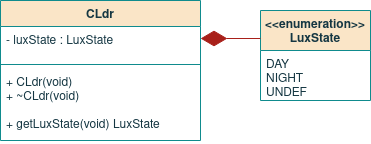

The diagram above was exported from draw.io. Its source (the exported page's mxGraphModel, read from the mxfile embedded in the PNG):
<mxGraphModel dx="540" dy="306" grid="1" gridSize="10" guides="1" tooltips="1" connect="1" arrows="1" fold="1" page="1" pageScale="1" pageWidth="850" pageHeight="1100" math="0" shadow="0">
  <root>
    <mxCell id="0" />
    <mxCell id="1" parent="0" />
    <mxCell id="Juo53vY8A3LjreaePBSx-1" value="CLdr" style="swimlane;fontStyle=1;align=center;verticalAlign=top;childLayout=stackLayout;horizontal=1;startSize=26;horizontalStack=0;resizeParent=1;resizeParentMax=0;resizeLast=0;collapsible=1;marginBottom=0;fillColor=#FAE5C7;strokeColor=#0F8B8D;fontColor=#143642;" parent="1" vertex="1">
      <mxGeometry x="200" y="100" width="200" height="140" as="geometry" />
    </mxCell>
    <mxCell id="Juo53vY8A3LjreaePBSx-2" value="- luxState : LuxState&#10;&#10; " style="text;strokeColor=none;fillColor=none;align=left;verticalAlign=top;spacingLeft=4;spacingRight=4;overflow=hidden;rotatable=0;points=[[0,0.5],[1,0.5]];portConstraint=eastwest;fontColor=#143642;" parent="Juo53vY8A3LjreaePBSx-1" vertex="1">
      <mxGeometry y="26" width="200" height="34" as="geometry" />
    </mxCell>
    <mxCell id="Juo53vY8A3LjreaePBSx-3" value="" style="line;strokeWidth=1;fillColor=none;align=left;verticalAlign=middle;spacingTop=-1;spacingLeft=3;spacingRight=3;rotatable=0;labelPosition=right;points=[];portConstraint=eastwest;labelBackgroundColor=#DAD2D8;strokeColor=#0F8B8D;fontColor=#143642;" parent="Juo53vY8A3LjreaePBSx-1" vertex="1">
      <mxGeometry y="60" width="200" height="8" as="geometry" />
    </mxCell>
    <mxCell id="Juo53vY8A3LjreaePBSx-4" value="+ CLdr(void)&#10;+ ~CLdr(void)&#10;&#10;+ getLuxState(void) LuxState&#10;&#10;&#10;&#10;" style="text;strokeColor=none;fillColor=none;align=left;verticalAlign=top;spacingLeft=4;spacingRight=4;overflow=hidden;rotatable=0;points=[[0,0.5],[1,0.5]];portConstraint=eastwest;fontColor=#143642;spacing=2;fontStyle=0" parent="Juo53vY8A3LjreaePBSx-1" vertex="1">
      <mxGeometry y="68" width="200" height="72" as="geometry" />
    </mxCell>
    <mxCell id="Juo53vY8A3LjreaePBSx-5" value="&lt;&lt;enumeration&gt;&gt;&#10;LuxState&#10;" style="swimlane;fontStyle=1;align=center;verticalAlign=top;childLayout=stackLayout;horizontal=1;startSize=40;horizontalStack=0;resizeParent=1;resizeParentMax=0;resizeLast=0;collapsible=1;marginBottom=0;fillColor=#FAE5C7;strokeColor=#0F8B8D;fontColor=#143642;" parent="1" vertex="1">
      <mxGeometry x="460" y="110" width="110" height="90" as="geometry" />
    </mxCell>
    <mxCell id="Juo53vY8A3LjreaePBSx-6" value="DAY&#10;NIGHT&#10;UNDEF&#10;&#10;" style="text;strokeColor=none;fillColor=none;align=left;verticalAlign=top;spacingLeft=4;spacingRight=4;overflow=hidden;rotatable=0;points=[[0,0.5],[1,0.5]];portConstraint=eastwest;fontColor=#143642;" parent="Juo53vY8A3LjreaePBSx-5" vertex="1">
      <mxGeometry y="40" width="110" height="50" as="geometry" />
    </mxCell>
    <mxCell id="Juo53vY8A3LjreaePBSx-9" value="" style="endArrow=diamondThin;endFill=1;endSize=24;html=1;rounded=0;sketch=0;fontColor=#143642;strokeColor=#A8201A;fillColor=#FAE5C7;" parent="1" edge="1">
      <mxGeometry width="160" relative="1" as="geometry">
        <mxPoint x="460" y="138" as="sourcePoint" />
        <mxPoint x="400" y="138" as="targetPoint" />
      </mxGeometry>
    </mxCell>
  </root>
</mxGraphModel>